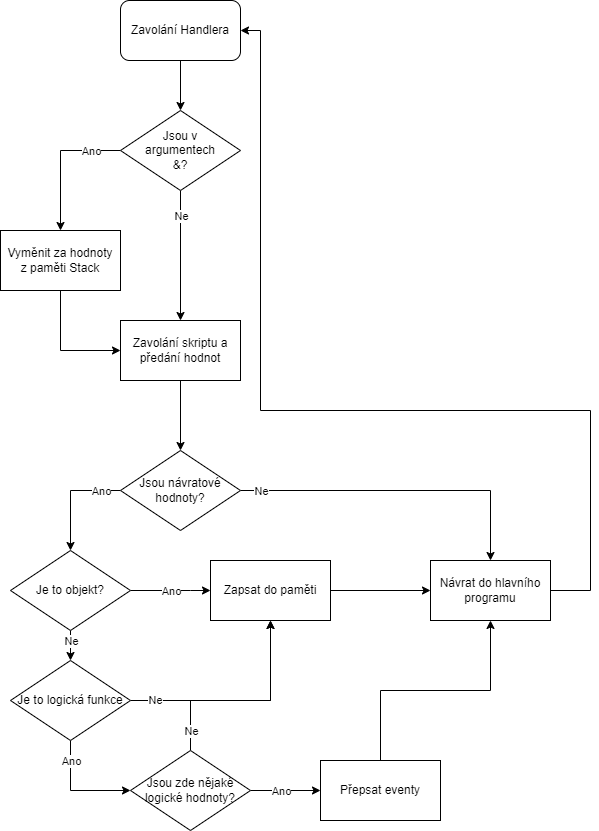

The diagram above was exported from draw.io. Its source (the exported page's mxGraphModel, read from the mxfile embedded in the PNG):
<mxGraphModel dx="2074" dy="1067" grid="1" gridSize="10" guides="1" tooltips="1" connect="1" arrows="1" fold="1" page="1" pageScale="1" pageWidth="850" pageHeight="1100" math="0" shadow="0">
  <root>
    <mxCell id="0" />
    <mxCell id="1" parent="0" />
    <mxCell id="bM-r71jHD6DdgNWV0EEj-14" style="edgeStyle=orthogonalEdgeStyle;rounded=0;orthogonalLoop=1;jettySize=auto;html=1;entryX=0.5;entryY=0;entryDx=0;entryDy=0;" edge="1" parent="1" source="bM-r71jHD6DdgNWV0EEj-1" target="bM-r71jHD6DdgNWV0EEj-5">
      <mxGeometry relative="1" as="geometry" />
    </mxCell>
    <mxCell id="bM-r71jHD6DdgNWV0EEj-1" value="Zavolání Handlera" style="rounded=1;whiteSpace=wrap;html=1;" vertex="1" parent="1">
      <mxGeometry x="350" y="170" width="120" height="60" as="geometry" />
    </mxCell>
    <mxCell id="bM-r71jHD6DdgNWV0EEj-15" style="edgeStyle=orthogonalEdgeStyle;rounded=0;orthogonalLoop=1;jettySize=auto;html=1;entryX=0.5;entryY=0;entryDx=0;entryDy=0;" edge="1" parent="1" source="bM-r71jHD6DdgNWV0EEj-5" target="bM-r71jHD6DdgNWV0EEj-6">
      <mxGeometry relative="1" as="geometry">
        <Array as="points">
          <mxPoint x="290" y="320" />
        </Array>
      </mxGeometry>
    </mxCell>
    <mxCell id="bM-r71jHD6DdgNWV0EEj-16" value="Ano" style="edgeLabel;html=1;align=center;verticalAlign=middle;resizable=0;points=[];" vertex="1" connectable="0" parent="bM-r71jHD6DdgNWV0EEj-15">
      <mxGeometry x="-0.2516" y="-1" relative="1" as="geometry">
        <mxPoint x="22" y="1" as="offset" />
      </mxGeometry>
    </mxCell>
    <mxCell id="bM-r71jHD6DdgNWV0EEj-17" style="edgeStyle=orthogonalEdgeStyle;rounded=0;orthogonalLoop=1;jettySize=auto;html=1;entryX=0.5;entryY=0;entryDx=0;entryDy=0;" edge="1" parent="1" source="bM-r71jHD6DdgNWV0EEj-5" target="bM-r71jHD6DdgNWV0EEj-7">
      <mxGeometry relative="1" as="geometry">
        <mxPoint x="480" y="480" as="targetPoint" />
        <Array as="points">
          <mxPoint x="410" y="490" />
          <mxPoint x="410" y="490" />
        </Array>
      </mxGeometry>
    </mxCell>
    <mxCell id="bM-r71jHD6DdgNWV0EEj-40" value="Ne" style="edgeLabel;html=1;align=center;verticalAlign=middle;resizable=0;points=[];" vertex="1" connectable="0" parent="bM-r71jHD6DdgNWV0EEj-17">
      <mxGeometry x="-0.6103" relative="1" as="geometry">
        <mxPoint as="offset" />
      </mxGeometry>
    </mxCell>
    <mxCell id="bM-r71jHD6DdgNWV0EEj-5" value="Jsou v&lt;br&gt;argumentech&lt;br&gt;&amp;amp;?" style="rhombus;whiteSpace=wrap;html=1;" vertex="1" parent="1">
      <mxGeometry x="350" y="280" width="120" height="80" as="geometry" />
    </mxCell>
    <mxCell id="bM-r71jHD6DdgNWV0EEj-6" value="Vyměnit za hodnoty&lt;br&gt;z paměti Stack" style="rounded=0;whiteSpace=wrap;html=1;" vertex="1" parent="1">
      <mxGeometry x="230" y="400" width="120" height="60" as="geometry" />
    </mxCell>
    <mxCell id="bM-r71jHD6DdgNWV0EEj-19" style="edgeStyle=orthogonalEdgeStyle;rounded=0;orthogonalLoop=1;jettySize=auto;html=1;entryX=0.5;entryY=0;entryDx=0;entryDy=0;" edge="1" parent="1" source="bM-r71jHD6DdgNWV0EEj-7" target="bM-r71jHD6DdgNWV0EEj-9">
      <mxGeometry relative="1" as="geometry" />
    </mxCell>
    <mxCell id="bM-r71jHD6DdgNWV0EEj-7" value="Zavolání skriptu a předání hodnot" style="rounded=0;whiteSpace=wrap;html=1;" vertex="1" parent="1">
      <mxGeometry x="350" y="490" width="120" height="60" as="geometry" />
    </mxCell>
    <mxCell id="bM-r71jHD6DdgNWV0EEj-20" style="edgeStyle=orthogonalEdgeStyle;rounded=0;orthogonalLoop=1;jettySize=auto;html=1;entryX=0.5;entryY=0;entryDx=0;entryDy=0;" edge="1" parent="1" source="bM-r71jHD6DdgNWV0EEj-9" target="bM-r71jHD6DdgNWV0EEj-10">
      <mxGeometry relative="1" as="geometry">
        <mxPoint x="300" y="710" as="targetPoint" />
        <Array as="points">
          <mxPoint x="300" y="660" />
        </Array>
      </mxGeometry>
    </mxCell>
    <mxCell id="bM-r71jHD6DdgNWV0EEj-37" value="Ano" style="edgeLabel;html=1;align=center;verticalAlign=middle;resizable=0;points=[];" vertex="1" connectable="0" parent="bM-r71jHD6DdgNWV0EEj-20">
      <mxGeometry x="-0.6685" relative="1" as="geometry">
        <mxPoint x="-2" as="offset" />
      </mxGeometry>
    </mxCell>
    <mxCell id="bM-r71jHD6DdgNWV0EEj-25" style="edgeStyle=orthogonalEdgeStyle;rounded=0;orthogonalLoop=1;jettySize=auto;html=1;entryX=0.5;entryY=0;entryDx=0;entryDy=0;" edge="1" parent="1" source="bM-r71jHD6DdgNWV0EEj-9" target="bM-r71jHD6DdgNWV0EEj-13">
      <mxGeometry relative="1" as="geometry" />
    </mxCell>
    <mxCell id="bM-r71jHD6DdgNWV0EEj-38" value="Ne" style="edgeLabel;html=1;align=center;verticalAlign=middle;resizable=0;points=[];" vertex="1" connectable="0" parent="bM-r71jHD6DdgNWV0EEj-25">
      <mxGeometry x="-0.3923" y="-2" relative="1" as="geometry">
        <mxPoint x="-77" y="-2" as="offset" />
      </mxGeometry>
    </mxCell>
    <mxCell id="bM-r71jHD6DdgNWV0EEj-9" value="Jsou návratové hodnoty?" style="rhombus;whiteSpace=wrap;html=1;" vertex="1" parent="1">
      <mxGeometry x="350" y="620" width="120" height="80" as="geometry" />
    </mxCell>
    <mxCell id="bM-r71jHD6DdgNWV0EEj-21" style="edgeStyle=orthogonalEdgeStyle;rounded=0;orthogonalLoop=1;jettySize=auto;html=1;" edge="1" parent="1" source="bM-r71jHD6DdgNWV0EEj-10">
      <mxGeometry relative="1" as="geometry">
        <mxPoint x="440" y="760" as="targetPoint" />
        <Array as="points">
          <mxPoint x="420" y="760" />
          <mxPoint x="420" y="760" />
        </Array>
      </mxGeometry>
    </mxCell>
    <mxCell id="bM-r71jHD6DdgNWV0EEj-36" value="Ano" style="edgeLabel;html=1;align=center;verticalAlign=middle;resizable=0;points=[];" vertex="1" connectable="0" parent="bM-r71jHD6DdgNWV0EEj-21">
      <mxGeometry x="0.1692" relative="1" as="geometry">
        <mxPoint x="-7" as="offset" />
      </mxGeometry>
    </mxCell>
    <mxCell id="bM-r71jHD6DdgNWV0EEj-24" style="edgeStyle=orthogonalEdgeStyle;rounded=0;orthogonalLoop=1;jettySize=auto;html=1;entryX=0.5;entryY=0;entryDx=0;entryDy=0;" edge="1" parent="1" source="bM-r71jHD6DdgNWV0EEj-10" target="bM-r71jHD6DdgNWV0EEj-11">
      <mxGeometry relative="1" as="geometry" />
    </mxCell>
    <mxCell id="bM-r71jHD6DdgNWV0EEj-35" value="Ne" style="edgeLabel;html=1;align=center;verticalAlign=middle;resizable=0;points=[];" vertex="1" connectable="0" parent="bM-r71jHD6DdgNWV0EEj-24">
      <mxGeometry x="-0.2846" relative="1" as="geometry">
        <mxPoint y="-8" as="offset" />
      </mxGeometry>
    </mxCell>
    <mxCell id="bM-r71jHD6DdgNWV0EEj-10" value="Je to objekt?" style="rhombus;whiteSpace=wrap;html=1;" vertex="1" parent="1">
      <mxGeometry x="240" y="720" width="120" height="80" as="geometry" />
    </mxCell>
    <mxCell id="bM-r71jHD6DdgNWV0EEj-26" style="edgeStyle=orthogonalEdgeStyle;rounded=0;orthogonalLoop=1;jettySize=auto;html=1;entryX=0.5;entryY=1;entryDx=0;entryDy=0;" edge="1" parent="1" source="bM-r71jHD6DdgNWV0EEj-11" target="bM-r71jHD6DdgNWV0EEj-22">
      <mxGeometry relative="1" as="geometry" />
    </mxCell>
    <mxCell id="bM-r71jHD6DdgNWV0EEj-39" value="Ne" style="edgeLabel;html=1;align=center;verticalAlign=middle;resizable=0;points=[];" vertex="1" connectable="0" parent="bM-r71jHD6DdgNWV0EEj-26">
      <mxGeometry x="-0.7784" y="1" relative="1" as="geometry">
        <mxPoint as="offset" />
      </mxGeometry>
    </mxCell>
    <mxCell id="bM-r71jHD6DdgNWV0EEj-29" style="edgeStyle=orthogonalEdgeStyle;rounded=0;orthogonalLoop=1;jettySize=auto;html=1;entryX=0;entryY=0.5;entryDx=0;entryDy=0;" edge="1" parent="1" source="bM-r71jHD6DdgNWV0EEj-11" target="bM-r71jHD6DdgNWV0EEj-12">
      <mxGeometry relative="1" as="geometry" />
    </mxCell>
    <mxCell id="bM-r71jHD6DdgNWV0EEj-34" value="Ano" style="edgeLabel;html=1;align=center;verticalAlign=middle;resizable=0;points=[];" vertex="1" connectable="0" parent="bM-r71jHD6DdgNWV0EEj-29">
      <mxGeometry x="-0.3758" relative="1" as="geometry">
        <mxPoint y="-14" as="offset" />
      </mxGeometry>
    </mxCell>
    <mxCell id="bM-r71jHD6DdgNWV0EEj-11" value="Je to logická funkce" style="rhombus;whiteSpace=wrap;html=1;" vertex="1" parent="1">
      <mxGeometry x="240" y="830" width="120" height="80" as="geometry" />
    </mxCell>
    <mxCell id="bM-r71jHD6DdgNWV0EEj-28" style="edgeStyle=orthogonalEdgeStyle;rounded=0;orthogonalLoop=1;jettySize=auto;html=1;entryX=0.5;entryY=1;entryDx=0;entryDy=0;" edge="1" parent="1" source="bM-r71jHD6DdgNWV0EEj-12" target="bM-r71jHD6DdgNWV0EEj-22">
      <mxGeometry relative="1" as="geometry">
        <mxPoint x="500" y="870" as="targetPoint" />
        <Array as="points">
          <mxPoint x="420" y="870" />
          <mxPoint x="500" y="870" />
        </Array>
      </mxGeometry>
    </mxCell>
    <mxCell id="bM-r71jHD6DdgNWV0EEj-31" value="Ne" style="edgeLabel;html=1;align=center;verticalAlign=middle;resizable=0;points=[];" vertex="1" connectable="0" parent="bM-r71jHD6DdgNWV0EEj-28">
      <mxGeometry x="-0.208" relative="1" as="geometry">
        <mxPoint x="-33" y="30" as="offset" />
      </mxGeometry>
    </mxCell>
    <mxCell id="bM-r71jHD6DdgNWV0EEj-30" style="edgeStyle=orthogonalEdgeStyle;rounded=0;orthogonalLoop=1;jettySize=auto;html=1;entryX=0;entryY=0.5;entryDx=0;entryDy=0;" edge="1" parent="1" source="bM-r71jHD6DdgNWV0EEj-12" target="bM-r71jHD6DdgNWV0EEj-27">
      <mxGeometry relative="1" as="geometry" />
    </mxCell>
    <mxCell id="bM-r71jHD6DdgNWV0EEj-32" value="Ano" style="edgeLabel;html=1;align=center;verticalAlign=middle;resizable=0;points=[];" vertex="1" connectable="0" parent="bM-r71jHD6DdgNWV0EEj-30">
      <mxGeometry x="-0.3829" y="-2" relative="1" as="geometry">
        <mxPoint x="8" y="-2" as="offset" />
      </mxGeometry>
    </mxCell>
    <mxCell id="bM-r71jHD6DdgNWV0EEj-12" value="Jsou zde nějaké&lt;br&gt;logické hodnoty?" style="rhombus;whiteSpace=wrap;html=1;" vertex="1" parent="1">
      <mxGeometry x="360" y="920" width="120" height="80" as="geometry" />
    </mxCell>
    <mxCell id="bM-r71jHD6DdgNWV0EEj-13" value="Návrat do hlavního programu" style="rounded=0;whiteSpace=wrap;html=1;" vertex="1" parent="1">
      <mxGeometry x="660" y="730" width="120" height="60" as="geometry" />
    </mxCell>
    <mxCell id="bM-r71jHD6DdgNWV0EEj-18" value="" style="endArrow=classic;html=1;rounded=0;exitX=0.5;exitY=1;exitDx=0;exitDy=0;entryX=0;entryY=0.5;entryDx=0;entryDy=0;" edge="1" parent="1" source="bM-r71jHD6DdgNWV0EEj-6" target="bM-r71jHD6DdgNWV0EEj-7">
      <mxGeometry width="50" height="50" relative="1" as="geometry">
        <mxPoint x="480" y="490" as="sourcePoint" />
        <mxPoint x="530" y="440" as="targetPoint" />
        <Array as="points">
          <mxPoint x="290" y="520" />
        </Array>
      </mxGeometry>
    </mxCell>
    <mxCell id="bM-r71jHD6DdgNWV0EEj-23" style="edgeStyle=orthogonalEdgeStyle;rounded=0;orthogonalLoop=1;jettySize=auto;html=1;entryX=0;entryY=0.5;entryDx=0;entryDy=0;" edge="1" parent="1" source="bM-r71jHD6DdgNWV0EEj-22" target="bM-r71jHD6DdgNWV0EEj-13">
      <mxGeometry relative="1" as="geometry" />
    </mxCell>
    <mxCell id="bM-r71jHD6DdgNWV0EEj-22" value="Zapsat do paměti" style="rounded=0;whiteSpace=wrap;html=1;" vertex="1" parent="1">
      <mxGeometry x="440" y="730" width="120" height="60" as="geometry" />
    </mxCell>
    <mxCell id="bM-r71jHD6DdgNWV0EEj-33" style="edgeStyle=orthogonalEdgeStyle;rounded=0;orthogonalLoop=1;jettySize=auto;html=1;entryX=0.5;entryY=1;entryDx=0;entryDy=0;" edge="1" parent="1" source="bM-r71jHD6DdgNWV0EEj-27" target="bM-r71jHD6DdgNWV0EEj-13">
      <mxGeometry relative="1" as="geometry" />
    </mxCell>
    <mxCell id="bM-r71jHD6DdgNWV0EEj-27" value="Přepsat eventy" style="rounded=0;whiteSpace=wrap;html=1;" vertex="1" parent="1">
      <mxGeometry x="550" y="930" width="120" height="60" as="geometry" />
    </mxCell>
    <mxCell id="bM-r71jHD6DdgNWV0EEj-41" value="" style="endArrow=classic;html=1;rounded=0;exitX=1;exitY=0.5;exitDx=0;exitDy=0;entryX=1;entryY=0.5;entryDx=0;entryDy=0;" edge="1" parent="1" source="bM-r71jHD6DdgNWV0EEj-13" target="bM-r71jHD6DdgNWV0EEj-1">
      <mxGeometry width="50" height="50" relative="1" as="geometry">
        <mxPoint x="780" y="800" as="sourcePoint" />
        <mxPoint x="490" y="200" as="targetPoint" />
        <Array as="points">
          <mxPoint x="820" y="760" />
          <mxPoint x="820" y="580" />
          <mxPoint x="490" y="580" />
          <mxPoint x="490" y="200" />
        </Array>
      </mxGeometry>
    </mxCell>
  </root>
</mxGraphModel>